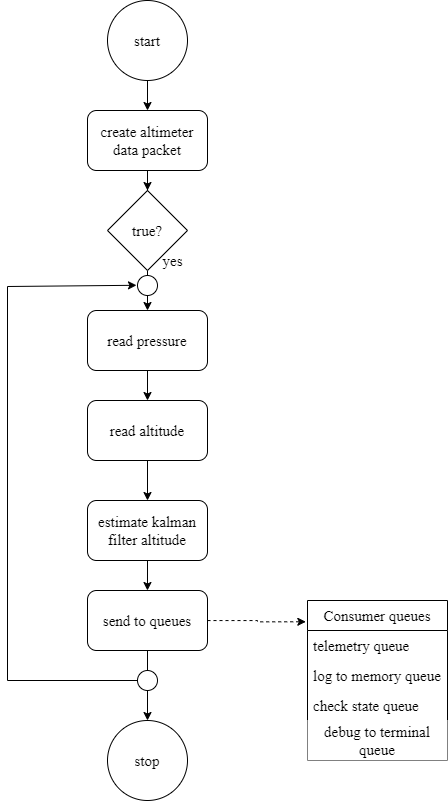

The diagram above was exported from draw.io. Its source (the exported page's mxGraphModel, read from the mxfile embedded in the PNG):
<mxGraphModel dx="1292" dy="819" grid="1" gridSize="10" guides="1" tooltips="1" connect="1" arrows="1" fold="1" page="1" pageScale="1" pageWidth="850" pageHeight="1100" math="0" shadow="0">
  <root>
    <mxCell id="0" />
    <mxCell id="1" parent="0" />
    <mxCell id="2" value="" style="edgeStyle=orthogonalEdgeStyle;rounded=0;orthogonalLoop=1;jettySize=auto;html=1;fontFamily=Times New Roman;fontSize=15;" edge="1" source="3" target="11" parent="1">
      <mxGeometry relative="1" as="geometry" />
    </mxCell>
    <mxCell id="3" value="read pressure" style="rounded=1;whiteSpace=wrap;html=1;fontFamily=Times New Roman;fontSize=15;" vertex="1" parent="1">
      <mxGeometry x="310" y="2570" width="120" height="60" as="geometry" />
    </mxCell>
    <mxCell id="4" value="" style="edgeStyle=orthogonalEdgeStyle;rounded=0;orthogonalLoop=1;jettySize=auto;html=1;fontFamily=Times New Roman;fontSize=15;" edge="1" source="5" target="9" parent="1">
      <mxGeometry relative="1" as="geometry" />
    </mxCell>
    <mxCell id="5" value="start" style="ellipse;whiteSpace=wrap;html=1;fontFamily=Times New Roman;fontSize=15;" vertex="1" parent="1">
      <mxGeometry x="330" y="2260" width="80" height="80" as="geometry" />
    </mxCell>
    <mxCell id="6" value="" style="edgeStyle=orthogonalEdgeStyle;rounded=0;orthogonalLoop=1;jettySize=auto;html=1;fontFamily=Times New Roman;fontSize=15;" edge="1" source="7" target="3" parent="1">
      <mxGeometry relative="1" as="geometry" />
    </mxCell>
    <mxCell id="7" value="true?" style="rhombus;whiteSpace=wrap;html=1;fontFamily=Times New Roman;fontSize=15;" vertex="1" parent="1">
      <mxGeometry x="330" y="2450" width="80" height="80" as="geometry" />
    </mxCell>
    <mxCell id="8" value="" style="edgeStyle=orthogonalEdgeStyle;rounded=0;orthogonalLoop=1;jettySize=auto;html=1;fontFamily=Times New Roman;fontSize=15;" edge="1" source="9" target="7" parent="1">
      <mxGeometry relative="1" as="geometry" />
    </mxCell>
    <mxCell id="9" value="create altimeter data packet" style="rounded=1;whiteSpace=wrap;html=1;fontFamily=Times New Roman;fontSize=15;" vertex="1" parent="1">
      <mxGeometry x="310" y="2370" width="120" height="60" as="geometry" />
    </mxCell>
    <mxCell id="10" value="" style="edgeStyle=orthogonalEdgeStyle;rounded=0;orthogonalLoop=1;jettySize=auto;html=1;fontFamily=Times New Roman;fontSize=15;" edge="1" source="11" target="13" parent="1">
      <mxGeometry relative="1" as="geometry" />
    </mxCell>
    <mxCell id="11" value="read altitude" style="rounded=1;whiteSpace=wrap;html=1;fontFamily=Times New Roman;fontSize=15;" vertex="1" parent="1">
      <mxGeometry x="310" y="2660" width="120" height="60" as="geometry" />
    </mxCell>
    <mxCell id="12" value="" style="edgeStyle=orthogonalEdgeStyle;rounded=0;orthogonalLoop=1;jettySize=auto;html=1;fontFamily=Times New Roman;fontSize=15;" edge="1" source="13" parent="1">
      <mxGeometry relative="1" as="geometry">
        <mxPoint x="369.9655172413793" y="2850" as="targetPoint" />
      </mxGeometry>
    </mxCell>
    <mxCell id="13" value="estimate kalman&lt;br&gt;filter altitude" style="rounded=1;whiteSpace=wrap;html=1;fontFamily=Times New Roman;fontSize=15;" vertex="1" parent="1">
      <mxGeometry x="310" y="2760" width="120" height="60" as="geometry" />
    </mxCell>
    <mxCell id="14" style="edgeStyle=orthogonalEdgeStyle;rounded=0;orthogonalLoop=1;jettySize=auto;html=1;entryX=-0.012;entryY=0.133;entryDx=0;entryDy=0;entryPerimeter=0;fontFamily=Times New Roman;fontSize=15;dashed=1;" edge="1" source="16" target="17" parent="1">
      <mxGeometry relative="1" as="geometry" />
    </mxCell>
    <mxCell id="15" value="" style="edgeStyle=orthogonalEdgeStyle;rounded=0;orthogonalLoop=1;jettySize=auto;html=1;fontFamily=Times New Roman;fontSize=15;" edge="1" source="16" target="22" parent="1">
      <mxGeometry relative="1" as="geometry" />
    </mxCell>
    <mxCell id="16" value="send to queues" style="rounded=1;whiteSpace=wrap;html=1;fontFamily=Times New Roman;fontSize=15;" vertex="1" parent="1">
      <mxGeometry x="310" y="2850" width="120" height="60" as="geometry" />
    </mxCell>
    <mxCell id="17" value="Consumer queues" style="swimlane;fontStyle=0;childLayout=stackLayout;horizontal=1;startSize=30;horizontalStack=0;resizeParent=1;resizeParentMax=0;resizeLast=0;collapsible=1;marginBottom=0;whiteSpace=wrap;html=1;fontFamily=Times New Roman;fontSize=15;" vertex="1" parent="1">
      <mxGeometry x="530" y="2860" width="140" height="160" as="geometry" />
    </mxCell>
    <mxCell id="18" value="telemetry queue" style="text;strokeColor=none;fillColor=none;align=left;verticalAlign=middle;spacingLeft=4;spacingRight=4;overflow=hidden;points=[[0,0.5],[1,0.5]];portConstraint=eastwest;rotatable=0;whiteSpace=wrap;html=1;fontSize=15;fontFamily=Times New Roman;" vertex="1" parent="17">
      <mxGeometry y="30" width="140" height="30" as="geometry" />
    </mxCell>
    <mxCell id="19" value="log to memory queue" style="text;strokeColor=none;fillColor=none;align=left;verticalAlign=middle;spacingLeft=4;spacingRight=4;overflow=hidden;points=[[0,0.5],[1,0.5]];portConstraint=eastwest;rotatable=0;whiteSpace=wrap;html=1;fontSize=15;fontFamily=Times New Roman;" vertex="1" parent="17">
      <mxGeometry y="60" width="140" height="30" as="geometry" />
    </mxCell>
    <mxCell id="20" value="check state queue" style="text;strokeColor=none;fillColor=none;align=left;verticalAlign=middle;spacingLeft=4;spacingRight=4;overflow=hidden;points=[[0,0.5],[1,0.5]];portConstraint=eastwest;rotatable=0;whiteSpace=wrap;html=1;fontSize=15;fontFamily=Times New Roman;" vertex="1" parent="17">
      <mxGeometry y="90" width="140" height="30" as="geometry" />
    </mxCell>
    <mxCell id="21" value="debug to terminal queue" style="rounded=0;whiteSpace=wrap;html=1;fontFamily=Times New Roman;fontSize=15;strokeColor=none;" vertex="1" parent="17">
      <mxGeometry y="120" width="140" height="40" as="geometry" />
    </mxCell>
    <mxCell id="22" value="stop" style="ellipse;whiteSpace=wrap;html=1;aspect=fixed;fontFamily=Times New Roman;fontSize=15;" vertex="1" parent="1">
      <mxGeometry x="330" y="2980" width="80" height="80" as="geometry" />
    </mxCell>
    <mxCell id="23" value="yes" style="text;html=1;align=center;verticalAlign=middle;resizable=0;points=[];autosize=1;strokeColor=none;fillColor=none;fontSize=15;fontFamily=Times New Roman;" vertex="1" parent="1">
      <mxGeometry x="375" y="2505" width="40" height="30" as="geometry" />
    </mxCell>
    <mxCell id="24" value="" style="endArrow=classic;html=1;rounded=0;fontFamily=Times New Roman;fontSize=15;exitX=0;exitY=0.5;exitDx=0;exitDy=0;entryX=-0.051;entryY=0.489;entryDx=0;entryDy=0;entryPerimeter=0;" edge="1" source="25" target="26" parent="1">
      <mxGeometry width="50" height="50" relative="1" as="geometry">
        <mxPoint x="230" y="3030" as="sourcePoint" />
        <mxPoint x="360" y="2540" as="targetPoint" />
        <Array as="points">
          <mxPoint x="230" y="2940" />
          <mxPoint x="230" y="2546" />
        </Array>
      </mxGeometry>
    </mxCell>
    <mxCell id="25" value="" style="ellipse;whiteSpace=wrap;html=1;aspect=fixed;fontFamily=Times New Roman;fontSize=15;" vertex="1" parent="1">
      <mxGeometry x="360" y="2930" width="20" height="20" as="geometry" />
    </mxCell>
    <mxCell id="26" value="" style="ellipse;whiteSpace=wrap;html=1;aspect=fixed;fontFamily=Times New Roman;fontSize=15;" vertex="1" parent="1">
      <mxGeometry x="360" y="2535" width="20" height="20" as="geometry" />
    </mxCell>
  </root>
</mxGraphModel>